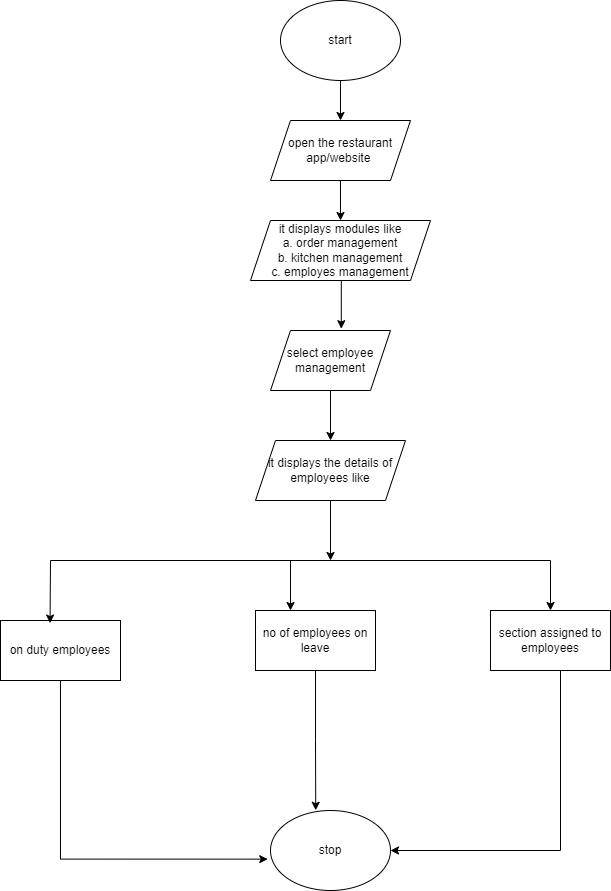

The diagram above was exported from draw.io. Its source (the exported page's mxGraphModel, read from the mxfile embedded in the PNG):
<mxGraphModel dx="1050" dy="573" grid="1" gridSize="10" guides="1" tooltips="1" connect="1" arrows="1" fold="1" page="1" pageScale="1" pageWidth="850" pageHeight="1100" math="0" shadow="0">
  <root>
    <mxCell id="0" />
    <mxCell id="1" parent="0" />
    <mxCell id="nT7IVjKTAzRRR2-2flrZ-1" style="edgeStyle=orthogonalEdgeStyle;rounded=0;orthogonalLoop=1;jettySize=auto;html=1;" edge="1" parent="1" source="nT7IVjKTAzRRR2-2flrZ-2">
      <mxGeometry relative="1" as="geometry">
        <mxPoint x="390" y="160" as="targetPoint" />
      </mxGeometry>
    </mxCell>
    <mxCell id="nT7IVjKTAzRRR2-2flrZ-2" value="start" style="ellipse;whiteSpace=wrap;html=1;" vertex="1" parent="1">
      <mxGeometry x="330" y="40" width="120" height="80" as="geometry" />
    </mxCell>
    <mxCell id="nT7IVjKTAzRRR2-2flrZ-3" style="edgeStyle=orthogonalEdgeStyle;rounded=0;orthogonalLoop=1;jettySize=auto;html=1;" edge="1" parent="1" source="nT7IVjKTAzRRR2-2flrZ-4">
      <mxGeometry relative="1" as="geometry">
        <mxPoint x="390" y="260" as="targetPoint" />
      </mxGeometry>
    </mxCell>
    <mxCell id="nT7IVjKTAzRRR2-2flrZ-4" value="open the restaurant&lt;br&gt;app/website&amp;nbsp;" style="shape=parallelogram;perimeter=parallelogramPerimeter;whiteSpace=wrap;html=1;fixedSize=1;" vertex="1" parent="1">
      <mxGeometry x="320" y="160" width="140" height="60" as="geometry" />
    </mxCell>
    <mxCell id="nT7IVjKTAzRRR2-2flrZ-5" style="edgeStyle=orthogonalEdgeStyle;rounded=0;orthogonalLoop=1;jettySize=auto;html=1;entryX=0.59;entryY=-0.03;entryDx=0;entryDy=0;entryPerimeter=0;" edge="1" parent="1" source="nT7IVjKTAzRRR2-2flrZ-6" target="nT7IVjKTAzRRR2-2flrZ-7">
      <mxGeometry relative="1" as="geometry">
        <Array as="points">
          <mxPoint x="390" y="368" />
        </Array>
      </mxGeometry>
    </mxCell>
    <mxCell id="nT7IVjKTAzRRR2-2flrZ-6" value="it displays modules like&lt;br&gt;a. order management&lt;br&gt;b. kitchen management&lt;br&gt;c. employes management" style="shape=parallelogram;perimeter=parallelogramPerimeter;whiteSpace=wrap;html=1;fixedSize=1;" vertex="1" parent="1">
      <mxGeometry x="300" y="260" width="180" height="60" as="geometry" />
    </mxCell>
    <mxCell id="nT7IVjKTAzRRR2-2flrZ-8" style="edgeStyle=orthogonalEdgeStyle;rounded=0;orthogonalLoop=1;jettySize=auto;html=1;" edge="1" parent="1" source="nT7IVjKTAzRRR2-2flrZ-7" target="nT7IVjKTAzRRR2-2flrZ-9">
      <mxGeometry relative="1" as="geometry">
        <mxPoint x="380" y="470" as="targetPoint" />
      </mxGeometry>
    </mxCell>
    <mxCell id="nT7IVjKTAzRRR2-2flrZ-7" value="select employee management" style="shape=parallelogram;perimeter=parallelogramPerimeter;whiteSpace=wrap;html=1;fixedSize=1;" vertex="1" parent="1">
      <mxGeometry x="320" y="370" width="120" height="60" as="geometry" />
    </mxCell>
    <mxCell id="nT7IVjKTAzRRR2-2flrZ-11" style="edgeStyle=orthogonalEdgeStyle;rounded=0;orthogonalLoop=1;jettySize=auto;html=1;" edge="1" parent="1" source="nT7IVjKTAzRRR2-2flrZ-9">
      <mxGeometry relative="1" as="geometry">
        <mxPoint x="380" y="600" as="targetPoint" />
      </mxGeometry>
    </mxCell>
    <mxCell id="nT7IVjKTAzRRR2-2flrZ-9" value="it displays the details of employees like" style="shape=parallelogram;perimeter=parallelogramPerimeter;whiteSpace=wrap;html=1;fixedSize=1;" vertex="1" parent="1">
      <mxGeometry x="305" y="480" width="150" height="60" as="geometry" />
    </mxCell>
    <mxCell id="nT7IVjKTAzRRR2-2flrZ-32" value="stop" style="ellipse;whiteSpace=wrap;html=1;" vertex="1" parent="1">
      <mxGeometry x="320" y="850" width="120" height="80" as="geometry" />
    </mxCell>
    <mxCell id="nT7IVjKTAzRRR2-2flrZ-48" style="edgeStyle=orthogonalEdgeStyle;rounded=0;orthogonalLoop=1;jettySize=auto;html=1;entryX=-0.023;entryY=0.608;entryDx=0;entryDy=0;entryPerimeter=0;" edge="1" parent="1" source="nT7IVjKTAzRRR2-2flrZ-38" target="nT7IVjKTAzRRR2-2flrZ-32">
      <mxGeometry relative="1" as="geometry">
        <Array as="points">
          <mxPoint x="110" y="899" />
        </Array>
      </mxGeometry>
    </mxCell>
    <mxCell id="nT7IVjKTAzRRR2-2flrZ-38" value="on duty employees" style="whiteSpace=wrap;html=1;" vertex="1" parent="1">
      <mxGeometry x="50" y="660" width="120" height="60" as="geometry" />
    </mxCell>
    <mxCell id="nT7IVjKTAzRRR2-2flrZ-39" value="" style="endArrow=none;html=1;rounded=0;" edge="1" parent="1">
      <mxGeometry width="50" height="50" relative="1" as="geometry">
        <mxPoint x="100" y="600" as="sourcePoint" />
        <mxPoint x="600" y="600" as="targetPoint" />
      </mxGeometry>
    </mxCell>
    <mxCell id="nT7IVjKTAzRRR2-2flrZ-47" style="edgeStyle=orthogonalEdgeStyle;rounded=0;orthogonalLoop=1;jettySize=auto;html=1;entryX=0.377;entryY=-0.003;entryDx=0;entryDy=0;entryPerimeter=0;" edge="1" parent="1" source="nT7IVjKTAzRRR2-2flrZ-40" target="nT7IVjKTAzRRR2-2flrZ-32">
      <mxGeometry relative="1" as="geometry" />
    </mxCell>
    <mxCell id="nT7IVjKTAzRRR2-2flrZ-40" value="no of employees on leave" style="whiteSpace=wrap;html=1;" vertex="1" parent="1">
      <mxGeometry x="305" y="650" width="120" height="60" as="geometry" />
    </mxCell>
    <mxCell id="nT7IVjKTAzRRR2-2flrZ-46" style="edgeStyle=orthogonalEdgeStyle;rounded=0;orthogonalLoop=1;jettySize=auto;html=1;entryX=1;entryY=0.5;entryDx=0;entryDy=0;" edge="1" parent="1" source="nT7IVjKTAzRRR2-2flrZ-41" target="nT7IVjKTAzRRR2-2flrZ-32">
      <mxGeometry relative="1" as="geometry">
        <Array as="points">
          <mxPoint x="610" y="890" />
        </Array>
      </mxGeometry>
    </mxCell>
    <mxCell id="nT7IVjKTAzRRR2-2flrZ-41" value="section assigned to employees" style="whiteSpace=wrap;html=1;" vertex="1" parent="1">
      <mxGeometry x="540" y="650" width="120" height="60" as="geometry" />
    </mxCell>
    <mxCell id="nT7IVjKTAzRRR2-2flrZ-43" value="" style="endArrow=classic;html=1;rounded=0;entryX=0.5;entryY=0;entryDx=0;entryDy=0;" edge="1" parent="1" target="nT7IVjKTAzRRR2-2flrZ-41">
      <mxGeometry width="50" height="50" relative="1" as="geometry">
        <mxPoint x="600" y="600" as="sourcePoint" />
        <mxPoint x="370" y="520" as="targetPoint" />
      </mxGeometry>
    </mxCell>
    <mxCell id="nT7IVjKTAzRRR2-2flrZ-44" value="" style="endArrow=classic;html=1;rounded=0;" edge="1" parent="1">
      <mxGeometry width="50" height="50" relative="1" as="geometry">
        <mxPoint x="340" y="600" as="sourcePoint" />
        <mxPoint x="340" y="650" as="targetPoint" />
      </mxGeometry>
    </mxCell>
    <mxCell id="nT7IVjKTAzRRR2-2flrZ-45" value="" style="endArrow=classic;html=1;rounded=0;entryX=0.413;entryY=0.043;entryDx=0;entryDy=0;entryPerimeter=0;" edge="1" parent="1" target="nT7IVjKTAzRRR2-2flrZ-38">
      <mxGeometry width="50" height="50" relative="1" as="geometry">
        <mxPoint x="100" y="600" as="sourcePoint" />
        <mxPoint x="370" y="520" as="targetPoint" />
      </mxGeometry>
    </mxCell>
  </root>
</mxGraphModel>